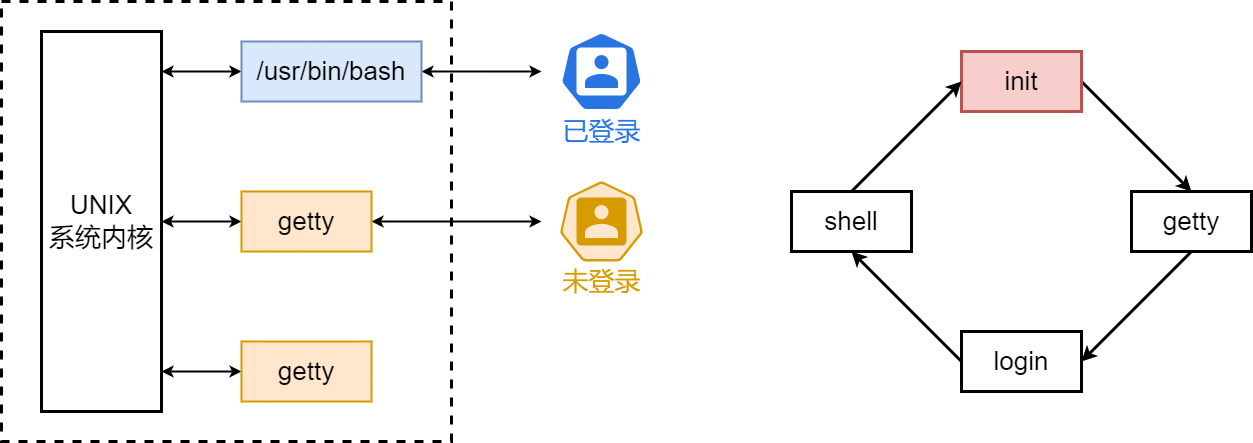

The diagram above was exported from draw.io. Its source (the exported page's mxGraphModel, read from the mxfile embedded in the PNG):
<mxGraphModel dx="2939" dy="1694" grid="1" gridSize="10" guides="1" tooltips="1" connect="1" arrows="1" fold="1" page="0" pageScale="1" pageWidth="827" pageHeight="1169" background="#ffffff" math="0" shadow="0">
  <root>
    <mxCell id="0" />
    <mxCell id="1" parent="0" />
    <mxCell id="3AFvH5MFEbwRH9QTWgqX-40" value="" style="rounded=0;whiteSpace=wrap;html=1;dashed=1;strokeWidth=3;" vertex="1" parent="1">
      <mxGeometry x="200" y="240" width="450" height="440" as="geometry" />
    </mxCell>
    <mxCell id="3AFvH5MFEbwRH9QTWgqX-31" value="&lt;font style=&quot;font-size: 26px;&quot;&gt;UNIX&lt;br&gt;系统内核&lt;/font&gt;" style="rounded=0;whiteSpace=wrap;html=1;strokeWidth=3;" vertex="1" parent="1">
      <mxGeometry x="240" y="270" width="120" height="380" as="geometry" />
    </mxCell>
    <mxCell id="3AFvH5MFEbwRH9QTWgqX-37" style="edgeStyle=orthogonalEdgeStyle;rounded=0;orthogonalLoop=1;jettySize=auto;html=1;startArrow=classic;startFill=1;strokeWidth=2;" edge="1" parent="1" source="3AFvH5MFEbwRH9QTWgqX-33">
      <mxGeometry relative="1" as="geometry">
        <mxPoint x="359.9999999999998" y="310" as="targetPoint" />
        <Array as="points">
          <mxPoint x="390" y="310" />
          <mxPoint x="390" y="310" />
        </Array>
      </mxGeometry>
    </mxCell>
    <mxCell id="3AFvH5MFEbwRH9QTWgqX-43" style="edgeStyle=orthogonalEdgeStyle;rounded=0;orthogonalLoop=1;jettySize=auto;html=1;strokeWidth=2;startArrow=classic;startFill=1;" edge="1" parent="1" source="3AFvH5MFEbwRH9QTWgqX-33" target="3AFvH5MFEbwRH9QTWgqX-41">
      <mxGeometry relative="1" as="geometry" />
    </mxCell>
    <mxCell id="3AFvH5MFEbwRH9QTWgqX-33" value="&lt;font style=&quot;font-size: 26px;&quot;&gt;/usr/bin/bash&lt;/font&gt;" style="rounded=0;whiteSpace=wrap;html=1;strokeWidth=2;fillColor=#dae8fc;strokeColor=#6c8ebf;" vertex="1" parent="1">
      <mxGeometry x="440" y="280" width="180" height="60" as="geometry" />
    </mxCell>
    <mxCell id="3AFvH5MFEbwRH9QTWgqX-38" style="edgeStyle=orthogonalEdgeStyle;rounded=0;orthogonalLoop=1;jettySize=auto;html=1;startArrow=classic;startFill=1;strokeWidth=2;" edge="1" parent="1" source="3AFvH5MFEbwRH9QTWgqX-34" target="3AFvH5MFEbwRH9QTWgqX-31">
      <mxGeometry relative="1" as="geometry" />
    </mxCell>
    <mxCell id="3AFvH5MFEbwRH9QTWgqX-46" style="edgeStyle=orthogonalEdgeStyle;rounded=0;orthogonalLoop=1;jettySize=auto;html=1;strokeWidth=2;startArrow=classic;startFill=1;" edge="1" parent="1" source="3AFvH5MFEbwRH9QTWgqX-34" target="3AFvH5MFEbwRH9QTWgqX-44">
      <mxGeometry relative="1" as="geometry" />
    </mxCell>
    <mxCell id="3AFvH5MFEbwRH9QTWgqX-34" value="&lt;font style=&quot;font-size: 26px;&quot;&gt;getty&lt;/font&gt;" style="rounded=0;whiteSpace=wrap;html=1;strokeWidth=2;fillColor=#ffe6cc;strokeColor=#d79b00;" vertex="1" parent="1">
      <mxGeometry x="440" y="430" width="130" height="60" as="geometry" />
    </mxCell>
    <mxCell id="3AFvH5MFEbwRH9QTWgqX-39" style="edgeStyle=orthogonalEdgeStyle;rounded=0;orthogonalLoop=1;jettySize=auto;html=1;startArrow=classic;startFill=1;strokeWidth=2;" edge="1" parent="1" source="3AFvH5MFEbwRH9QTWgqX-35">
      <mxGeometry relative="1" as="geometry">
        <mxPoint x="359.9999999999998" y="610" as="targetPoint" />
        <Array as="points">
          <mxPoint x="380" y="610" />
          <mxPoint x="380" y="610" />
        </Array>
      </mxGeometry>
    </mxCell>
    <mxCell id="3AFvH5MFEbwRH9QTWgqX-35" value="&lt;font style=&quot;font-size: 26px;&quot;&gt;getty&lt;/font&gt;" style="rounded=0;whiteSpace=wrap;html=1;strokeWidth=2;fillColor=#ffe6cc;strokeColor=#d79b00;" vertex="1" parent="1">
      <mxGeometry x="440" y="580" width="130" height="60" as="geometry" />
    </mxCell>
    <mxCell id="3AFvH5MFEbwRH9QTWgqX-41" value="" style="sketch=0;html=1;dashed=0;whitespace=wrap;fillColor=#2875E2;strokeColor=#ffffff;points=[[0.005,0.63,0],[0.1,0.2,0],[0.9,0.2,0],[0.5,0,0],[0.995,0.63,0],[0.72,0.99,0],[0.5,1,0],[0.28,0.99,0]];verticalLabelPosition=bottom;align=center;verticalAlign=top;shape=mxgraph.kubernetes.icon;prIcon=user" vertex="1" parent="1">
      <mxGeometry x="740" y="270" width="120" height="80" as="geometry" />
    </mxCell>
    <mxCell id="3AFvH5MFEbwRH9QTWgqX-42" value="&lt;font color=&quot;#2875e2&quot; style=&quot;font-size: 26px;&quot;&gt;已登录&lt;/font&gt;" style="text;html=1;align=center;verticalAlign=middle;resizable=0;points=[];autosize=1;strokeColor=none;fillColor=none;" vertex="1" parent="1">
      <mxGeometry x="750" y="350" width="100" height="40" as="geometry" />
    </mxCell>
    <mxCell id="3AFvH5MFEbwRH9QTWgqX-44" value="" style="sketch=0;html=1;dashed=0;whitespace=wrap;points=[[0.005,0.63,0],[0.1,0.2,0],[0.9,0.2,0],[0.5,0,0],[0.995,0.63,0],[0.72,0.99,0],[0.5,1,0],[0.28,0.99,0]];verticalLabelPosition=bottom;align=center;verticalAlign=top;shape=mxgraph.kubernetes.icon;prIcon=user;fillColor=#ffe6cc;strokeColor=#d79b00;" vertex="1" parent="1">
      <mxGeometry x="740" y="420" width="120" height="80" as="geometry" />
    </mxCell>
    <mxCell id="3AFvH5MFEbwRH9QTWgqX-45" value="&lt;font color=&quot;#d79b00&quot; style=&quot;font-size: 26px;&quot;&gt;未登录&lt;/font&gt;" style="text;html=1;align=center;verticalAlign=middle;resizable=0;points=[];autosize=1;strokeColor=none;fillColor=none;" vertex="1" parent="1">
      <mxGeometry x="750" y="500" width="100" height="40" as="geometry" />
    </mxCell>
    <mxCell id="3AFvH5MFEbwRH9QTWgqX-52" style="rounded=0;orthogonalLoop=1;jettySize=auto;html=1;exitX=1;exitY=0.5;exitDx=0;exitDy=0;entryX=0.5;entryY=0;entryDx=0;entryDy=0;strokeWidth=3;" edge="1" parent="1" source="3AFvH5MFEbwRH9QTWgqX-47" target="3AFvH5MFEbwRH9QTWgqX-48">
      <mxGeometry relative="1" as="geometry" />
    </mxCell>
    <mxCell id="3AFvH5MFEbwRH9QTWgqX-47" value="&lt;font style=&quot;font-size: 26px;&quot;&gt;init&lt;/font&gt;" style="rounded=0;whiteSpace=wrap;html=1;strokeWidth=3;fillColor=#f8cecc;strokeColor=#b85450;" vertex="1" parent="1">
      <mxGeometry x="1160" y="290" width="120" height="60" as="geometry" />
    </mxCell>
    <mxCell id="3AFvH5MFEbwRH9QTWgqX-53" style="rounded=0;orthogonalLoop=1;jettySize=auto;html=1;exitX=0.5;exitY=1;exitDx=0;exitDy=0;strokeWidth=3;" edge="1" parent="1" source="3AFvH5MFEbwRH9QTWgqX-48">
      <mxGeometry relative="1" as="geometry">
        <mxPoint x="1280" y="600" as="targetPoint" />
      </mxGeometry>
    </mxCell>
    <mxCell id="3AFvH5MFEbwRH9QTWgqX-48" value="&lt;font style=&quot;font-size: 26px;&quot;&gt;getty&lt;/font&gt;" style="rounded=0;whiteSpace=wrap;html=1;strokeWidth=3;" vertex="1" parent="1">
      <mxGeometry x="1330" y="430" width="120" height="60" as="geometry" />
    </mxCell>
    <mxCell id="3AFvH5MFEbwRH9QTWgqX-54" style="rounded=0;orthogonalLoop=1;jettySize=auto;html=1;exitX=0;exitY=0.5;exitDx=0;exitDy=0;entryX=0.5;entryY=1;entryDx=0;entryDy=0;strokeWidth=3;" edge="1" parent="1" source="3AFvH5MFEbwRH9QTWgqX-49" target="3AFvH5MFEbwRH9QTWgqX-50">
      <mxGeometry relative="1" as="geometry" />
    </mxCell>
    <mxCell id="3AFvH5MFEbwRH9QTWgqX-49" value="&lt;font style=&quot;font-size: 26px;&quot;&gt;login&lt;/font&gt;" style="rounded=0;whiteSpace=wrap;html=1;strokeWidth=3;" vertex="1" parent="1">
      <mxGeometry x="1160" y="570" width="120" height="60" as="geometry" />
    </mxCell>
    <mxCell id="3AFvH5MFEbwRH9QTWgqX-55" style="rounded=0;orthogonalLoop=1;jettySize=auto;html=1;entryX=0;entryY=0.5;entryDx=0;entryDy=0;exitX=0.5;exitY=0;exitDx=0;exitDy=0;strokeWidth=3;" edge="1" parent="1" source="3AFvH5MFEbwRH9QTWgqX-50" target="3AFvH5MFEbwRH9QTWgqX-47">
      <mxGeometry relative="1" as="geometry" />
    </mxCell>
    <mxCell id="3AFvH5MFEbwRH9QTWgqX-50" value="&lt;span style=&quot;font-size: 26px;&quot;&gt;shell&lt;/span&gt;" style="rounded=0;whiteSpace=wrap;html=1;strokeWidth=3;" vertex="1" parent="1">
      <mxGeometry x="990" y="430" width="120" height="60" as="geometry" />
    </mxCell>
  </root>
</mxGraphModel>